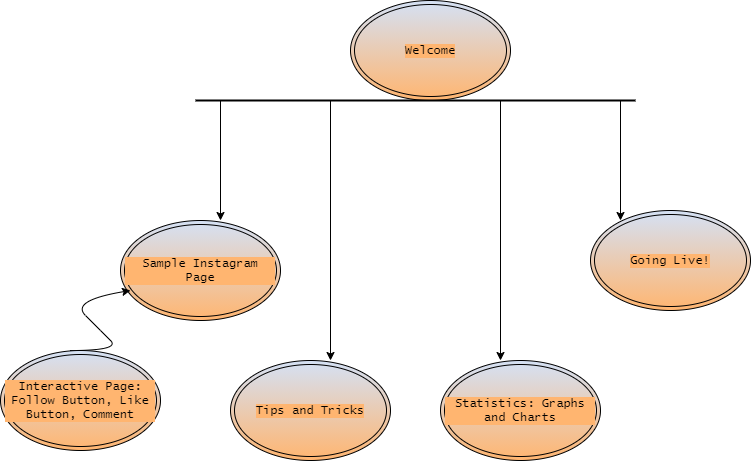

The diagram above was exported from draw.io. Its source (the exported page's mxGraphModel, read from the mxfile embedded in the PNG):
<mxGraphModel dx="868" dy="482" grid="1" gridSize="10" guides="1" tooltips="1" connect="1" arrows="1" fold="1" page="1" pageScale="1" pageWidth="1100" pageHeight="850" math="0" shadow="0">
  <root>
    <mxCell id="0" />
    <mxCell id="1" parent="0" />
    <mxCell id="qfZgcFCrxdIrW1KQwozH-1" value="Welcome" style="ellipse;shape=doubleEllipse;whiteSpace=wrap;html=1;labelBackgroundColor=#FFB570;fontFamily=Lucida Console;fontColor=#000000;fillColor=#FFB570;gradientColor=#D4E1F5;gradientDirection=north;" vertex="1" parent="1">
      <mxGeometry x="360" y="30" width="160" height="100" as="geometry" />
    </mxCell>
    <mxCell id="qfZgcFCrxdIrW1KQwozH-2" value="" style="line;strokeWidth=2;direction=south;html=1;labelBackgroundColor=#FFB570;fontFamily=Lucida Console;fontColor=#A680B8;fillColor=#FFB570;gradientColor=#D4E1F5;gradientDirection=north;rotation=90;" vertex="1" parent="1">
      <mxGeometry x="420" y="-90" width="10" height="440" as="geometry" />
    </mxCell>
    <mxCell id="qfZgcFCrxdIrW1KQwozH-3" value="" style="endArrow=classic;html=1;rounded=0;fontFamily=Lucida Console;fontColor=#A680B8;" edge="1" parent="1">
      <mxGeometry width="50" height="50" relative="1" as="geometry">
        <mxPoint x="230" y="130" as="sourcePoint" />
        <mxPoint x="230" y="250" as="targetPoint" />
        <Array as="points" />
      </mxGeometry>
    </mxCell>
    <mxCell id="qfZgcFCrxdIrW1KQwozH-4" value="" style="endArrow=classic;html=1;rounded=0;fontFamily=Lucida Console;fontColor=#A680B8;" edge="1" parent="1">
      <mxGeometry width="50" height="50" relative="1" as="geometry">
        <mxPoint x="340" y="130" as="sourcePoint" />
        <mxPoint x="340" y="390" as="targetPoint" />
        <Array as="points" />
      </mxGeometry>
    </mxCell>
    <mxCell id="qfZgcFCrxdIrW1KQwozH-5" value="" style="endArrow=classic;html=1;rounded=0;fontFamily=Lucida Console;fontColor=#A680B8;" edge="1" parent="1">
      <mxGeometry width="50" height="50" relative="1" as="geometry">
        <mxPoint x="510" y="130" as="sourcePoint" />
        <mxPoint x="510" y="390" as="targetPoint" />
        <Array as="points" />
      </mxGeometry>
    </mxCell>
    <mxCell id="qfZgcFCrxdIrW1KQwozH-6" value="" style="endArrow=classic;html=1;rounded=0;fontFamily=Lucida Console;fontColor=#A680B8;" edge="1" parent="1">
      <mxGeometry width="50" height="50" relative="1" as="geometry">
        <mxPoint x="630" y="130" as="sourcePoint" />
        <mxPoint x="630" y="250" as="targetPoint" />
        <Array as="points" />
      </mxGeometry>
    </mxCell>
    <mxCell id="qfZgcFCrxdIrW1KQwozH-7" value="Sample Instagram Page" style="ellipse;shape=doubleEllipse;whiteSpace=wrap;html=1;labelBackgroundColor=#FFB570;fontFamily=Lucida Console;fontColor=#000000;fillColor=#FFB570;gradientColor=#D4E1F5;gradientDirection=north;" vertex="1" parent="1">
      <mxGeometry x="130" y="250" width="160" height="100" as="geometry" />
    </mxCell>
    <mxCell id="qfZgcFCrxdIrW1KQwozH-8" value="Going Live!" style="ellipse;shape=doubleEllipse;whiteSpace=wrap;html=1;labelBackgroundColor=#FFB570;fontFamily=Lucida Console;fontColor=#000000;fillColor=#FFB570;gradientColor=#D4E1F5;gradientDirection=north;" vertex="1" parent="1">
      <mxGeometry x="600" y="240" width="160" height="100" as="geometry" />
    </mxCell>
    <mxCell id="qfZgcFCrxdIrW1KQwozH-9" value="Tips and Tricks" style="ellipse;shape=doubleEllipse;whiteSpace=wrap;html=1;labelBackgroundColor=#FFB570;fontFamily=Lucida Console;fontColor=#000000;fillColor=#FFB570;gradientColor=#D4E1F5;gradientDirection=north;" vertex="1" parent="1">
      <mxGeometry x="240" y="390" width="160" height="100" as="geometry" />
    </mxCell>
    <mxCell id="qfZgcFCrxdIrW1KQwozH-10" value="Statistics: Graphs and Charts" style="ellipse;shape=doubleEllipse;whiteSpace=wrap;html=1;labelBackgroundColor=#FFB570;fontFamily=Lucida Console;fontColor=#000000;fillColor=#FFB570;gradientColor=#D4E1F5;gradientDirection=north;" vertex="1" parent="1">
      <mxGeometry x="450" y="390" width="160" height="100" as="geometry" />
    </mxCell>
    <mxCell id="qfZgcFCrxdIrW1KQwozH-11" value="" style="curved=1;endArrow=classic;html=1;rounded=0;fontFamily=Lucida Console;fontColor=#000000;" edge="1" parent="1">
      <mxGeometry width="50" height="50" relative="1" as="geometry">
        <mxPoint x="80" y="380" as="sourcePoint" />
        <mxPoint x="140" y="320" as="targetPoint" />
        <Array as="points">
          <mxPoint x="130" y="380" />
          <mxPoint x="110" y="360" />
          <mxPoint x="80" y="330" />
        </Array>
      </mxGeometry>
    </mxCell>
    <mxCell id="qfZgcFCrxdIrW1KQwozH-12" value="Interactive Page:&lt;br&gt;Follow Button, Like Button, Comment" style="ellipse;shape=doubleEllipse;whiteSpace=wrap;html=1;labelBackgroundColor=#FFB570;fontFamily=Lucida Console;fontColor=#000000;fillColor=#FFB570;gradientColor=#D4E1F5;gradientDirection=north;" vertex="1" parent="1">
      <mxGeometry x="10" y="380" width="160" height="100" as="geometry" />
    </mxCell>
  </root>
</mxGraphModel>